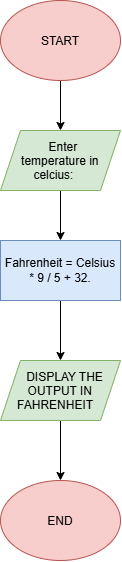

The diagram above was exported from draw.io. Its source (the exported page's mxGraphModel, read from the mxfile embedded in the PNG):
<mxGraphModel dx="1246" dy="686" grid="1" gridSize="10" guides="1" tooltips="1" connect="1" arrows="1" fold="1" page="1" pageScale="1" pageWidth="850" pageHeight="1100" math="0" shadow="0">
  <root>
    <mxCell id="0" />
    <mxCell id="1" parent="0" />
    <mxCell id="cTJK7XQslUMWPF-_YoFd-14" edge="1" parent="1" style="edgeStyle=orthogonalEdgeStyle;rounded=0;orthogonalLoop=1;jettySize=auto;html=1;" target="cTJK7XQslUMWPF-_YoFd-13" value="">
      <mxGeometry relative="1" as="geometry">
        <mxPoint x="380" y="180" as="sourcePoint" />
      </mxGeometry>
    </mxCell>
    <mxCell id="cTJK7XQslUMWPF-_YoFd-19" edge="1" parent="1" source="cTJK7XQslUMWPF-_YoFd-3" style="edgeStyle=orthogonalEdgeStyle;rounded=0;orthogonalLoop=1;jettySize=auto;html=1;" target="cTJK7XQslUMWPF-_YoFd-18" value="">
      <mxGeometry relative="1" as="geometry" />
    </mxCell>
    <mxCell id="cTJK7XQslUMWPF-_YoFd-3" parent="1" style="rounded=0;whiteSpace=wrap;html=1;fillColor=#dae8fc;strokeColor=#6c8ebf;" value="Fahrenheit = Celsius * 9 / 5 + 32." vertex="1">
      <mxGeometry height="60" width="120" x="320" y="340" as="geometry" />
    </mxCell>
    <mxCell id="cTJK7XQslUMWPF-_YoFd-15" edge="1" parent="1" source="cTJK7XQslUMWPF-_YoFd-13" style="edgeStyle=orthogonalEdgeStyle;rounded=0;orthogonalLoop=1;jettySize=auto;html=1;" target="cTJK7XQslUMWPF-_YoFd-3" value="">
      <mxGeometry relative="1" as="geometry" />
    </mxCell>
    <mxCell id="cTJK7XQslUMWPF-_YoFd-13" parent="1" style="shape=parallelogram;perimeter=parallelogramPerimeter;whiteSpace=wrap;html=1;shapeInside=1;fixedSize=1;fillColor=#d5e8d4;strokeColor=#82b366;" value="Enter&amp;nbsp; temperature in celcius:&amp;nbsp;" vertex="1">
      <mxGeometry height="60" width="120" x="320" y="230" as="geometry" />
    </mxCell>
    <mxCell id="cTJK7XQslUMWPF-_YoFd-23" edge="1" parent="1" source="cTJK7XQslUMWPF-_YoFd-18" style="edgeStyle=orthogonalEdgeStyle;rounded=0;orthogonalLoop=1;jettySize=auto;html=1;" target="cTJK7XQslUMWPF-_YoFd-22" value="">
      <mxGeometry relative="1" as="geometry" />
    </mxCell>
    <mxCell id="cTJK7XQslUMWPF-_YoFd-18" parent="1" style="shape=parallelogram;perimeter=parallelogramPerimeter;whiteSpace=wrap;html=1;shapeInside=1;fixedSize=1;fillColor=#d5e8d4;strokeColor=#82b366;" value="DISPLAY THE OUTPUT IN FAHRENHEIT" vertex="1">
      <mxGeometry height="60" width="120" x="320" y="460" as="geometry" />
    </mxCell>
    <mxCell id="cTJK7XQslUMWPF-_YoFd-22" parent="1" style="ellipse;whiteSpace=wrap;html=1;shapeInside=1;fillColor=#f8cecc;strokeColor=#b85450;" value="END" vertex="1">
      <mxGeometry height="80" width="120" x="320" y="580" as="geometry" />
    </mxCell>
    <mxCell id="cTJK7XQslUMWPF-_YoFd-24" parent="1" style="ellipse;whiteSpace=wrap;html=1;shapeInside=1;fillColor=#f8cecc;strokeColor=#b85450;" value="START" vertex="1">
      <mxGeometry height="80" width="120" x="320" y="100" as="geometry" />
    </mxCell>
  </root>
</mxGraphModel>